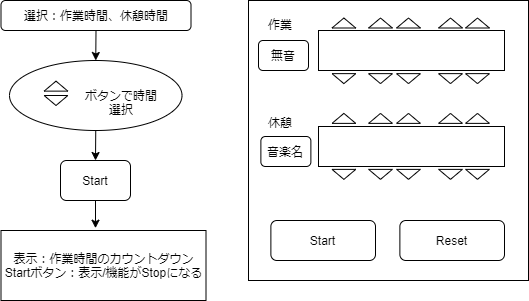

The diagram above was exported from draw.io. Its source (the exported page's mxGraphModel, read from the mxfile embedded in the PNG):
<mxGraphModel dx="525" dy="388" grid="1" gridSize="10" guides="1" tooltips="1" connect="1" arrows="1" fold="1" page="1" pageScale="1" pageWidth="827" pageHeight="1169" math="0" shadow="0">
  <root>
    <mxCell id="0" />
    <mxCell id="1" parent="0" />
    <mxCell id="2" value="選択：作業時間、休憩時間" style="rounded=1;whiteSpace=wrap;html=1;" vertex="1" parent="1">
      <mxGeometry x="32.5" y="40" width="190" height="30" as="geometry" />
    </mxCell>
    <mxCell id="3" value="表示：作業時間のカウントダウン&lt;br&gt;Startボタン：表示/機能がStopになる&lt;br&gt;" style="rounded=0;whiteSpace=wrap;html=1;" vertex="1" parent="1">
      <mxGeometry x="32.5" y="270" width="205" height="70" as="geometry" />
    </mxCell>
    <mxCell id="7" value="" style="whiteSpace=wrap;html=1;aspect=fixed;" vertex="1" parent="1">
      <mxGeometry x="280" y="40" width="280" height="280" as="geometry" />
    </mxCell>
    <mxCell id="8" value="" style="rounded=0;whiteSpace=wrap;html=1;" vertex="1" parent="1">
      <mxGeometry x="350" y="70" width="186" height="40" as="geometry" />
    </mxCell>
    <mxCell id="9" value="作業" style="text;html=1;strokeColor=none;fillColor=none;align=center;verticalAlign=middle;whiteSpace=wrap;rounded=0;" vertex="1" parent="1">
      <mxGeometry x="292.38" y="54.38" width="40" height="20" as="geometry" />
    </mxCell>
    <mxCell id="10" value="" style="rounded=0;whiteSpace=wrap;html=1;" vertex="1" parent="1">
      <mxGeometry x="350" y="166" width="186" height="40" as="geometry" />
    </mxCell>
    <mxCell id="11" value="休憩" style="text;html=1;strokeColor=none;fillColor=none;align=center;verticalAlign=middle;whiteSpace=wrap;rounded=0;" vertex="1" parent="1">
      <mxGeometry x="292.38" y="151.88" width="40" height="20" as="geometry" />
    </mxCell>
    <mxCell id="12" value="" style="triangle;whiteSpace=wrap;html=1;rotation=-90;" vertex="1" parent="1">
      <mxGeometry x="370.38" y="50.63" width="10" height="23.75" as="geometry" />
    </mxCell>
    <mxCell id="13" value="" style="triangle;whiteSpace=wrap;html=1;rotation=-90;" vertex="1" parent="1">
      <mxGeometry x="407" y="50.63" width="10" height="23.75" as="geometry" />
    </mxCell>
    <mxCell id="14" value="" style="triangle;whiteSpace=wrap;html=1;rotation=-90;" vertex="1" parent="1">
      <mxGeometry x="435" y="50.629999999999995" width="10" height="23.75" as="geometry" />
    </mxCell>
    <mxCell id="15" value="" style="triangle;whiteSpace=wrap;html=1;rotation=-90;" vertex="1" parent="1">
      <mxGeometry x="504" y="50.629999999999995" width="10" height="23.75" as="geometry" />
    </mxCell>
    <mxCell id="16" value="" style="triangle;whiteSpace=wrap;html=1;rotation=-90;" vertex="1" parent="1">
      <mxGeometry x="477" y="50.629999999999995" width="10" height="23.75" as="geometry" />
    </mxCell>
    <mxCell id="18" value="" style="triangle;whiteSpace=wrap;html=1;rotation=-90;" vertex="1" parent="1">
      <mxGeometry x="370.38" y="146" width="10" height="23.75" as="geometry" />
    </mxCell>
    <mxCell id="19" value="" style="triangle;whiteSpace=wrap;html=1;rotation=-90;" vertex="1" parent="1">
      <mxGeometry x="407" y="146" width="10" height="23.75" as="geometry" />
    </mxCell>
    <mxCell id="20" value="" style="triangle;whiteSpace=wrap;html=1;rotation=-90;" vertex="1" parent="1">
      <mxGeometry x="435" y="146" width="10" height="23.75" as="geometry" />
    </mxCell>
    <mxCell id="21" value="" style="triangle;whiteSpace=wrap;html=1;rotation=-90;" vertex="1" parent="1">
      <mxGeometry x="477" y="146" width="10" height="23.75" as="geometry" />
    </mxCell>
    <mxCell id="22" value="" style="triangle;whiteSpace=wrap;html=1;rotation=-90;" vertex="1" parent="1">
      <mxGeometry x="504" y="146" width="10" height="23.75" as="geometry" />
    </mxCell>
    <mxCell id="24" value="" style="ellipse;whiteSpace=wrap;html=1;" vertex="1" parent="1">
      <mxGeometry x="41" y="100" width="172.5" height="70" as="geometry" />
    </mxCell>
    <mxCell id="23" value="" style="triangle;whiteSpace=wrap;html=1;rotation=-90;" vertex="1" parent="1">
      <mxGeometry x="82.5" y="113.75" width="10" height="23.75" as="geometry" />
    </mxCell>
    <mxCell id="30" value="" style="triangle;whiteSpace=wrap;html=1;rotation=90;" vertex="1" parent="1">
      <mxGeometry x="370.38" y="106.25" width="10" height="23.75" as="geometry" />
    </mxCell>
    <mxCell id="31" value="" style="triangle;whiteSpace=wrap;html=1;rotation=90;" vertex="1" parent="1">
      <mxGeometry x="504" y="106.25" width="10" height="23.75" as="geometry" />
    </mxCell>
    <mxCell id="32" value="" style="triangle;whiteSpace=wrap;html=1;rotation=90;" vertex="1" parent="1">
      <mxGeometry x="407" y="106.25999999999999" width="10" height="23.75" as="geometry" />
    </mxCell>
    <mxCell id="33" value="" style="triangle;whiteSpace=wrap;html=1;rotation=90;" vertex="1" parent="1">
      <mxGeometry x="435" y="106.25999999999999" width="10" height="23.75" as="geometry" />
    </mxCell>
    <mxCell id="34" value="" style="triangle;whiteSpace=wrap;html=1;rotation=90;" vertex="1" parent="1">
      <mxGeometry x="477" y="106.25" width="10" height="23.75" as="geometry" />
    </mxCell>
    <mxCell id="35" value="" style="triangle;whiteSpace=wrap;html=1;rotation=90;" vertex="1" parent="1">
      <mxGeometry x="370.38" y="202" width="10" height="23.75" as="geometry" />
    </mxCell>
    <mxCell id="36" value="" style="triangle;whiteSpace=wrap;html=1;rotation=90;" vertex="1" parent="1">
      <mxGeometry x="407" y="202" width="10" height="23.75" as="geometry" />
    </mxCell>
    <mxCell id="37" value="" style="triangle;whiteSpace=wrap;html=1;rotation=90;" vertex="1" parent="1">
      <mxGeometry x="435" y="202" width="10" height="23.75" as="geometry" />
    </mxCell>
    <mxCell id="38" value="" style="triangle;whiteSpace=wrap;html=1;rotation=90;" vertex="1" parent="1">
      <mxGeometry x="477" y="202" width="10" height="23.75" as="geometry" />
    </mxCell>
    <mxCell id="39" value="" style="triangle;whiteSpace=wrap;html=1;rotation=90;" vertex="1" parent="1">
      <mxGeometry x="504" y="202" width="10" height="23.75" as="geometry" />
    </mxCell>
    <mxCell id="41" value="" style="triangle;whiteSpace=wrap;html=1;rotation=90;" vertex="1" parent="1">
      <mxGeometry x="82.5" y="128.13" width="10" height="23.75" as="geometry" />
    </mxCell>
    <mxCell id="42" value="ボタンで時間選択" style="text;html=1;strokeColor=none;fillColor=none;align=center;verticalAlign=middle;whiteSpace=wrap;rounded=0;" vertex="1" parent="1">
      <mxGeometry x="112.5" y="120.01" width="80" height="43.74" as="geometry" />
    </mxCell>
    <mxCell id="43" value="Start" style="rounded=1;whiteSpace=wrap;html=1;" vertex="1" parent="1">
      <mxGeometry x="302.38" y="260" width="104.62" height="40" as="geometry" />
    </mxCell>
    <mxCell id="44" value="Reset" style="rounded=1;whiteSpace=wrap;html=1;" vertex="1" parent="1">
      <mxGeometry x="431.38" y="260" width="104.62" height="40" as="geometry" />
    </mxCell>
    <mxCell id="45" value="" style="endArrow=classic;html=1;exitX=0.5;exitY=1;exitDx=0;exitDy=0;" edge="1" parent="1" source="2" target="24">
      <mxGeometry width="50" height="50" relative="1" as="geometry">
        <mxPoint x="250" y="210" as="sourcePoint" />
        <mxPoint x="300" y="160" as="targetPoint" />
      </mxGeometry>
    </mxCell>
    <mxCell id="46" value="Start" style="rounded=1;whiteSpace=wrap;html=1;" vertex="1" parent="1">
      <mxGeometry x="92" y="200" width="70" height="40" as="geometry" />
    </mxCell>
    <mxCell id="47" value="" style="endArrow=classic;html=1;exitX=0.5;exitY=1;exitDx=0;exitDy=0;entryX=0.5;entryY=0;entryDx=0;entryDy=0;" edge="1" parent="1" source="24" target="46">
      <mxGeometry width="50" height="50" relative="1" as="geometry">
        <mxPoint x="250" y="210" as="sourcePoint" />
        <mxPoint x="300" y="160" as="targetPoint" />
      </mxGeometry>
    </mxCell>
    <mxCell id="48" value="無音" style="rounded=1;whiteSpace=wrap;html=1;" vertex="1" parent="1">
      <mxGeometry x="290" y="80" width="50" height="30" as="geometry" />
    </mxCell>
    <mxCell id="49" value="音楽名" style="rounded=1;whiteSpace=wrap;html=1;" vertex="1" parent="1">
      <mxGeometry x="292.38" y="176" width="50" height="30" as="geometry" />
    </mxCell>
    <mxCell id="50" value="" style="endArrow=classic;html=1;exitX=0.5;exitY=1;exitDx=0;exitDy=0;entryX=0.461;entryY=-0.033;entryDx=0;entryDy=0;entryPerimeter=0;" edge="1" parent="1" source="46" target="3">
      <mxGeometry width="50" height="50" relative="1" as="geometry">
        <mxPoint x="250" y="180" as="sourcePoint" />
        <mxPoint x="300" y="130" as="targetPoint" />
      </mxGeometry>
    </mxCell>
  </root>
</mxGraphModel>